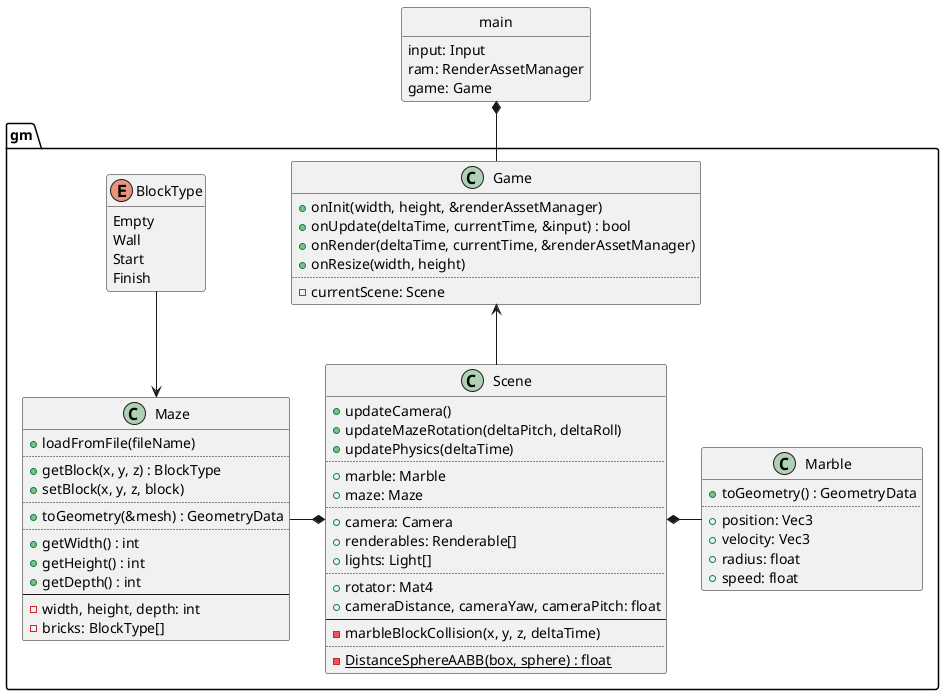

The diagram above was rendered by PlantUML. Its source (embedded in the PNG):
@startuml
set separator ::

class gm::Game {
	+onInit(width, height, &renderAssetManager)
	+onUpdate(deltaTime, currentTime, &input) : bool
	+onRender(deltaTime, currentTime, &renderAssetManager)
	+onResize(width, height)
	..
	-currentScene: Scene
}

class gm::Scene {
	+updateCamera()
	+updateMazeRotation(deltaPitch, deltaRoll)
	+updatePhysics(deltaTime)
	..
	+marble: Marble
	+maze: Maze
	..
	+camera: Camera
	+renderables: Renderable[]
	+lights: Light[]
	..
	+rotator: Mat4
	+cameraDistance, cameraYaw, cameraPitch: float
	--
	-marbleBlockCollision(x, y, z, deltaTime)
	..
	{static} -DistanceSphereAABB(box, sphere) : float
}

enum gm::BlockType {
	Empty
	Wall
	Start
	Finish
}
hide BlockType methods

class gm::Maze {
	+loadFromFile(fileName)
	..
	+getBlock(x, y, z) : BlockType
	+setBlock(x, y, z, block)
	..
	+toGeometry(&mesh) : GeometryData
	..
	+getWidth() : int
	+getHeight() : int
	+getDepth() : int
	--
	-width, height, depth: int
	-bricks: BlockType[]
}

class gm::Marble {
	+toGeometry() : GeometryData
	..
	+position: Vec3
	+velocity: Vec3
	+radius: float
	+speed: float
}

class main {
	input: Input
	ram: RenderAssetManager
	game: Game
}
hide main circle
hide main methods

main *-- Game
Game <-- Scene

Maze <-up- BlockType

Scene *-left- Maze
Scene *-right- Marble

@enduml